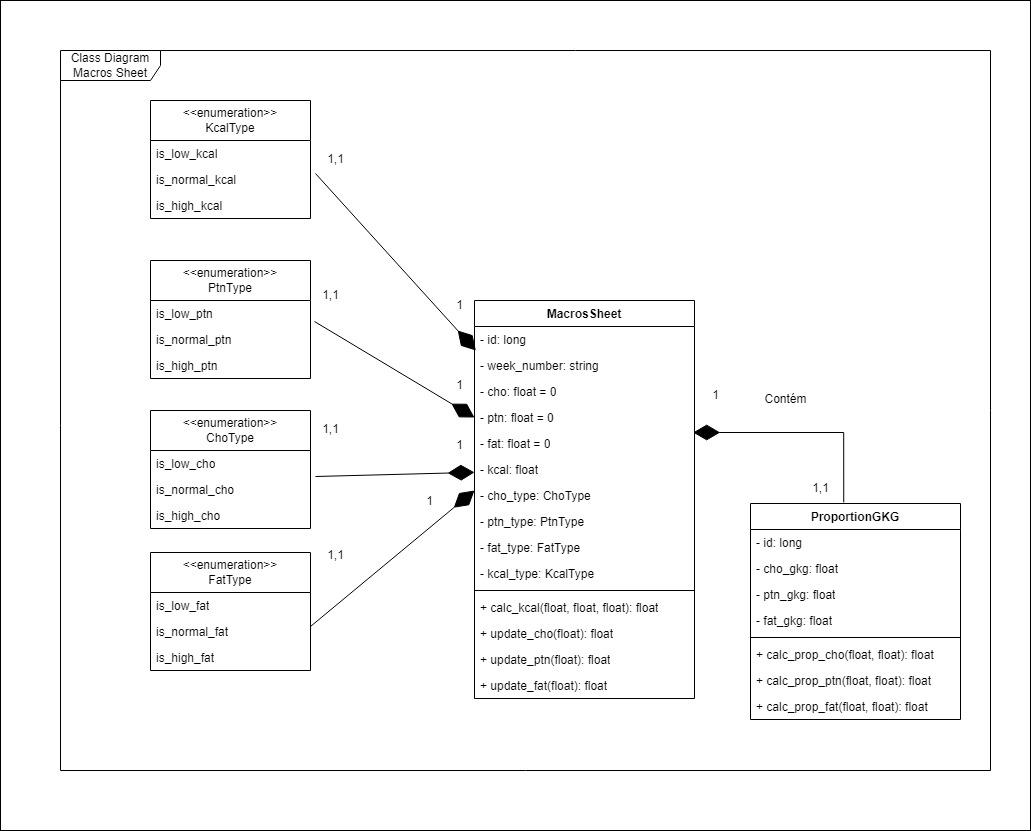

The diagram above was exported from draw.io. Its source (the exported page's mxGraphModel, read from the mxfile embedded in the PNG):
<mxGraphModel dx="1707" dy="1653" grid="1" gridSize="10" guides="1" tooltips="1" connect="1" arrows="1" fold="1" page="1" pageScale="1" pageWidth="827" pageHeight="1169" math="0" shadow="0">
  <root>
    <mxCell id="0" />
    <mxCell id="1" parent="0" />
    <mxCell id="OkJfCcrIMgBTPxgnItpd-1" value="" style="rounded=0;whiteSpace=wrap;html=1;" vertex="1" parent="1">
      <mxGeometry x="-60" y="-150" width="1030" height="830" as="geometry" />
    </mxCell>
    <mxCell id="OkJfCcrIMgBTPxgnItpd-2" value="Class Diagram Macros Sheet" style="shape=umlFrame;whiteSpace=wrap;html=1;pointerEvents=0;width=100;height=30;" vertex="1" parent="1">
      <mxGeometry y="-100" width="930" height="720" as="geometry" />
    </mxCell>
    <mxCell id="RnYS0aOBDRtOpgyLKOvz-1" value="MacrosSheet" style="swimlane;fontStyle=1;align=center;verticalAlign=top;childLayout=stackLayout;horizontal=1;startSize=26;horizontalStack=0;resizeParent=1;resizeParentMax=0;resizeLast=0;collapsible=1;marginBottom=0;whiteSpace=wrap;html=1;" vertex="1" parent="1">
      <mxGeometry x="414" y="150" width="220" height="398" as="geometry" />
    </mxCell>
    <mxCell id="RnYS0aOBDRtOpgyLKOvz-2" value="- id: long" style="text;strokeColor=none;fillColor=none;align=left;verticalAlign=top;spacingLeft=4;spacingRight=4;overflow=hidden;rotatable=0;points=[[0,0.5],[1,0.5]];portConstraint=eastwest;whiteSpace=wrap;html=1;" vertex="1" parent="RnYS0aOBDRtOpgyLKOvz-1">
      <mxGeometry y="26" width="220" height="26" as="geometry" />
    </mxCell>
    <mxCell id="RnYS0aOBDRtOpgyLKOvz-3" value="- week_number: string" style="text;strokeColor=none;fillColor=none;align=left;verticalAlign=top;spacingLeft=4;spacingRight=4;overflow=hidden;rotatable=0;points=[[0,0.5],[1,0.5]];portConstraint=eastwest;whiteSpace=wrap;html=1;" vertex="1" parent="RnYS0aOBDRtOpgyLKOvz-1">
      <mxGeometry y="52" width="220" height="26" as="geometry" />
    </mxCell>
    <mxCell id="RnYS0aOBDRtOpgyLKOvz-4" value="- cho: float = 0" style="text;strokeColor=none;fillColor=none;align=left;verticalAlign=top;spacingLeft=4;spacingRight=4;overflow=hidden;rotatable=0;points=[[0,0.5],[1,0.5]];portConstraint=eastwest;whiteSpace=wrap;html=1;" vertex="1" parent="RnYS0aOBDRtOpgyLKOvz-1">
      <mxGeometry y="78" width="220" height="26" as="geometry" />
    </mxCell>
    <mxCell id="RnYS0aOBDRtOpgyLKOvz-5" value="- ptn: float = 0" style="text;strokeColor=none;fillColor=none;align=left;verticalAlign=top;spacingLeft=4;spacingRight=4;overflow=hidden;rotatable=0;points=[[0,0.5],[1,0.5]];portConstraint=eastwest;whiteSpace=wrap;html=1;" vertex="1" parent="RnYS0aOBDRtOpgyLKOvz-1">
      <mxGeometry y="104" width="220" height="26" as="geometry" />
    </mxCell>
    <mxCell id="RnYS0aOBDRtOpgyLKOvz-6" value="- fat: float = 0" style="text;strokeColor=none;fillColor=none;align=left;verticalAlign=top;spacingLeft=4;spacingRight=4;overflow=hidden;rotatable=0;points=[[0,0.5],[1,0.5]];portConstraint=eastwest;whiteSpace=wrap;html=1;" vertex="1" parent="RnYS0aOBDRtOpgyLKOvz-1">
      <mxGeometry y="130" width="220" height="26" as="geometry" />
    </mxCell>
    <mxCell id="RnYS0aOBDRtOpgyLKOvz-7" value="- kcal: float" style="text;strokeColor=none;fillColor=none;align=left;verticalAlign=top;spacingLeft=4;spacingRight=4;overflow=hidden;rotatable=0;points=[[0,0.5],[1,0.5]];portConstraint=eastwest;whiteSpace=wrap;html=1;" vertex="1" parent="RnYS0aOBDRtOpgyLKOvz-1">
      <mxGeometry y="156" width="220" height="26" as="geometry" />
    </mxCell>
    <mxCell id="OkJfCcrIMgBTPxgnItpd-19" value="- cho_type: ChoType" style="text;strokeColor=none;fillColor=none;align=left;verticalAlign=top;spacingLeft=4;spacingRight=4;overflow=hidden;rotatable=0;points=[[0,0.5],[1,0.5]];portConstraint=eastwest;whiteSpace=wrap;html=1;" vertex="1" parent="RnYS0aOBDRtOpgyLKOvz-1">
      <mxGeometry y="182" width="220" height="26" as="geometry" />
    </mxCell>
    <mxCell id="OkJfCcrIMgBTPxgnItpd-21" value="- ptn_type: PtnType" style="text;strokeColor=none;fillColor=none;align=left;verticalAlign=top;spacingLeft=4;spacingRight=4;overflow=hidden;rotatable=0;points=[[0,0.5],[1,0.5]];portConstraint=eastwest;whiteSpace=wrap;html=1;" vertex="1" parent="RnYS0aOBDRtOpgyLKOvz-1">
      <mxGeometry y="208" width="220" height="26" as="geometry" />
    </mxCell>
    <mxCell id="OkJfCcrIMgBTPxgnItpd-22" value="- fat_type: FatType" style="text;strokeColor=none;fillColor=none;align=left;verticalAlign=top;spacingLeft=4;spacingRight=4;overflow=hidden;rotatable=0;points=[[0,0.5],[1,0.5]];portConstraint=eastwest;whiteSpace=wrap;html=1;" vertex="1" parent="RnYS0aOBDRtOpgyLKOvz-1">
      <mxGeometry y="234" width="220" height="26" as="geometry" />
    </mxCell>
    <mxCell id="OkJfCcrIMgBTPxgnItpd-23" value="- kcal_type: KcalType" style="text;strokeColor=none;fillColor=none;align=left;verticalAlign=top;spacingLeft=4;spacingRight=4;overflow=hidden;rotatable=0;points=[[0,0.5],[1,0.5]];portConstraint=eastwest;whiteSpace=wrap;html=1;" vertex="1" parent="RnYS0aOBDRtOpgyLKOvz-1">
      <mxGeometry y="260" width="220" height="26" as="geometry" />
    </mxCell>
    <mxCell id="RnYS0aOBDRtOpgyLKOvz-8" value="" style="line;strokeWidth=1;fillColor=none;align=left;verticalAlign=middle;spacingTop=-1;spacingLeft=3;spacingRight=3;rotatable=0;labelPosition=right;points=[];portConstraint=eastwest;strokeColor=inherit;" vertex="1" parent="RnYS0aOBDRtOpgyLKOvz-1">
      <mxGeometry y="286" width="220" height="8" as="geometry" />
    </mxCell>
    <mxCell id="RnYS0aOBDRtOpgyLKOvz-9" value="+ calc_kcal(float, float, float): float" style="text;strokeColor=none;fillColor=none;align=left;verticalAlign=top;spacingLeft=4;spacingRight=4;overflow=hidden;rotatable=0;points=[[0,0.5],[1,0.5]];portConstraint=eastwest;whiteSpace=wrap;html=1;" vertex="1" parent="RnYS0aOBDRtOpgyLKOvz-1">
      <mxGeometry y="294" width="220" height="26" as="geometry" />
    </mxCell>
    <mxCell id="OkJfCcrIMgBTPxgnItpd-24" value="+ update_cho(float): float&lt;br&gt;&lt;br&gt;" style="text;strokeColor=none;fillColor=none;align=left;verticalAlign=top;spacingLeft=4;spacingRight=4;overflow=hidden;rotatable=0;points=[[0,0.5],[1,0.5]];portConstraint=eastwest;whiteSpace=wrap;html=1;" vertex="1" parent="RnYS0aOBDRtOpgyLKOvz-1">
      <mxGeometry y="320" width="220" height="26" as="geometry" />
    </mxCell>
    <mxCell id="OkJfCcrIMgBTPxgnItpd-25" value="+ update_ptn(float): float" style="text;strokeColor=none;fillColor=none;align=left;verticalAlign=top;spacingLeft=4;spacingRight=4;overflow=hidden;rotatable=0;points=[[0,0.5],[1,0.5]];portConstraint=eastwest;whiteSpace=wrap;html=1;" vertex="1" parent="RnYS0aOBDRtOpgyLKOvz-1">
      <mxGeometry y="346" width="220" height="26" as="geometry" />
    </mxCell>
    <mxCell id="OkJfCcrIMgBTPxgnItpd-26" value="+ update_fat(float): float" style="text;strokeColor=none;fillColor=none;align=left;verticalAlign=top;spacingLeft=4;spacingRight=4;overflow=hidden;rotatable=0;points=[[0,0.5],[1,0.5]];portConstraint=eastwest;whiteSpace=wrap;html=1;" vertex="1" parent="RnYS0aOBDRtOpgyLKOvz-1">
      <mxGeometry y="372" width="220" height="26" as="geometry" />
    </mxCell>
    <mxCell id="RnYS0aOBDRtOpgyLKOvz-10" value="ProportionGKG" style="swimlane;fontStyle=1;align=center;verticalAlign=top;childLayout=stackLayout;horizontal=1;startSize=26;horizontalStack=0;resizeParent=1;resizeParentMax=0;resizeLast=0;collapsible=1;marginBottom=0;whiteSpace=wrap;html=1;" vertex="1" parent="1">
      <mxGeometry x="690" y="353" width="210" height="216" as="geometry" />
    </mxCell>
    <mxCell id="RnYS0aOBDRtOpgyLKOvz-11" value="- id: long" style="text;strokeColor=none;fillColor=none;align=left;verticalAlign=top;spacingLeft=4;spacingRight=4;overflow=hidden;rotatable=0;points=[[0,0.5],[1,0.5]];portConstraint=eastwest;whiteSpace=wrap;html=1;" vertex="1" parent="RnYS0aOBDRtOpgyLKOvz-10">
      <mxGeometry y="26" width="210" height="26" as="geometry" />
    </mxCell>
    <mxCell id="RnYS0aOBDRtOpgyLKOvz-12" value="- cho_gkg: float" style="text;strokeColor=none;fillColor=none;align=left;verticalAlign=top;spacingLeft=4;spacingRight=4;overflow=hidden;rotatable=0;points=[[0,0.5],[1,0.5]];portConstraint=eastwest;whiteSpace=wrap;html=1;" vertex="1" parent="RnYS0aOBDRtOpgyLKOvz-10">
      <mxGeometry y="52" width="210" height="26" as="geometry" />
    </mxCell>
    <mxCell id="RnYS0aOBDRtOpgyLKOvz-13" value="- ptn_gkg: float" style="text;strokeColor=none;fillColor=none;align=left;verticalAlign=top;spacingLeft=4;spacingRight=4;overflow=hidden;rotatable=0;points=[[0,0.5],[1,0.5]];portConstraint=eastwest;whiteSpace=wrap;html=1;" vertex="1" parent="RnYS0aOBDRtOpgyLKOvz-10">
      <mxGeometry y="78" width="210" height="26" as="geometry" />
    </mxCell>
    <mxCell id="RnYS0aOBDRtOpgyLKOvz-14" value="- fat_gkg: float" style="text;strokeColor=none;fillColor=none;align=left;verticalAlign=top;spacingLeft=4;spacingRight=4;overflow=hidden;rotatable=0;points=[[0,0.5],[1,0.5]];portConstraint=eastwest;whiteSpace=wrap;html=1;" vertex="1" parent="RnYS0aOBDRtOpgyLKOvz-10">
      <mxGeometry y="104" width="210" height="26" as="geometry" />
    </mxCell>
    <mxCell id="RnYS0aOBDRtOpgyLKOvz-16" value="" style="line;strokeWidth=1;fillColor=none;align=left;verticalAlign=middle;spacingTop=-1;spacingLeft=3;spacingRight=3;rotatable=0;labelPosition=right;points=[];portConstraint=eastwest;strokeColor=inherit;" vertex="1" parent="RnYS0aOBDRtOpgyLKOvz-10">
      <mxGeometry y="130" width="210" height="8" as="geometry" />
    </mxCell>
    <mxCell id="RnYS0aOBDRtOpgyLKOvz-17" value="+ calc_prop_cho(float, float): float" style="text;strokeColor=none;fillColor=none;align=left;verticalAlign=top;spacingLeft=4;spacingRight=4;overflow=hidden;rotatable=0;points=[[0,0.5],[1,0.5]];portConstraint=eastwest;whiteSpace=wrap;html=1;" vertex="1" parent="RnYS0aOBDRtOpgyLKOvz-10">
      <mxGeometry y="138" width="210" height="26" as="geometry" />
    </mxCell>
    <mxCell id="OkJfCcrIMgBTPxgnItpd-27" value="+ calc_prop_ptn(float, float): float" style="text;strokeColor=none;fillColor=none;align=left;verticalAlign=top;spacingLeft=4;spacingRight=4;overflow=hidden;rotatable=0;points=[[0,0.5],[1,0.5]];portConstraint=eastwest;whiteSpace=wrap;html=1;" vertex="1" parent="RnYS0aOBDRtOpgyLKOvz-10">
      <mxGeometry y="164" width="210" height="26" as="geometry" />
    </mxCell>
    <mxCell id="OkJfCcrIMgBTPxgnItpd-28" value="+ calc_prop_fat(float, float): float" style="text;strokeColor=none;fillColor=none;align=left;verticalAlign=top;spacingLeft=4;spacingRight=4;overflow=hidden;rotatable=0;points=[[0,0.5],[1,0.5]];portConstraint=eastwest;whiteSpace=wrap;html=1;" vertex="1" parent="RnYS0aOBDRtOpgyLKOvz-10">
      <mxGeometry y="190" width="210" height="26" as="geometry" />
    </mxCell>
    <mxCell id="RnYS0aOBDRtOpgyLKOvz-18" value="1,1" style="text;html=1;align=center;verticalAlign=middle;resizable=0;points=[];autosize=1;strokeColor=none;fillColor=none;" vertex="1" parent="1">
      <mxGeometry x="740" y="323" width="40" height="30" as="geometry" />
    </mxCell>
    <mxCell id="RnYS0aOBDRtOpgyLKOvz-19" value="1" style="text;html=1;align=center;verticalAlign=middle;resizable=0;points=[];autosize=1;strokeColor=none;fillColor=none;" vertex="1" parent="1">
      <mxGeometry x="640" y="230" width="30" height="30" as="geometry" />
    </mxCell>
    <mxCell id="RnYS0aOBDRtOpgyLKOvz-20" value="Contém" style="text;html=1;align=center;verticalAlign=middle;resizable=0;points=[];autosize=1;strokeColor=none;fillColor=none;" vertex="1" parent="1">
      <mxGeometry x="690" y="234" width="70" height="30" as="geometry" />
    </mxCell>
    <mxCell id="RnYS0aOBDRtOpgyLKOvz-23" value="&amp;lt;&amp;lt;enumeration&amp;gt;&amp;gt;&lt;br&gt;KcalType" style="swimlane;fontStyle=0;childLayout=stackLayout;horizontal=1;startSize=40;fillColor=none;horizontalStack=0;resizeParent=1;resizeParentMax=0;resizeLast=0;collapsible=1;marginBottom=0;whiteSpace=wrap;html=1;" vertex="1" parent="1">
      <mxGeometry x="90" y="-50" width="160" height="118" as="geometry" />
    </mxCell>
    <mxCell id="RnYS0aOBDRtOpgyLKOvz-24" value="is_low_kcal" style="text;strokeColor=none;fillColor=none;align=left;verticalAlign=top;spacingLeft=4;spacingRight=4;overflow=hidden;rotatable=0;points=[[0,0.5],[1,0.5]];portConstraint=eastwest;whiteSpace=wrap;html=1;" vertex="1" parent="RnYS0aOBDRtOpgyLKOvz-23">
      <mxGeometry y="40" width="160" height="26" as="geometry" />
    </mxCell>
    <mxCell id="RnYS0aOBDRtOpgyLKOvz-27" value="is_normal_kcal" style="text;strokeColor=none;fillColor=none;align=left;verticalAlign=top;spacingLeft=4;spacingRight=4;overflow=hidden;rotatable=0;points=[[0,0.5],[1,0.5]];portConstraint=eastwest;whiteSpace=wrap;html=1;" vertex="1" parent="RnYS0aOBDRtOpgyLKOvz-23">
      <mxGeometry y="66" width="160" height="26" as="geometry" />
    </mxCell>
    <mxCell id="RnYS0aOBDRtOpgyLKOvz-25" value="is_high_kcal" style="text;strokeColor=none;fillColor=none;align=left;verticalAlign=top;spacingLeft=4;spacingRight=4;overflow=hidden;rotatable=0;points=[[0,0.5],[1,0.5]];portConstraint=eastwest;whiteSpace=wrap;html=1;" vertex="1" parent="RnYS0aOBDRtOpgyLKOvz-23">
      <mxGeometry y="92" width="160" height="26" as="geometry" />
    </mxCell>
    <mxCell id="RnYS0aOBDRtOpgyLKOvz-28" value="&amp;lt;&amp;lt;enumeration&amp;gt;&amp;gt;&lt;br&gt;PtnType" style="swimlane;fontStyle=0;childLayout=stackLayout;horizontal=1;startSize=40;fillColor=none;horizontalStack=0;resizeParent=1;resizeParentMax=0;resizeLast=0;collapsible=1;marginBottom=0;whiteSpace=wrap;html=1;" vertex="1" parent="1">
      <mxGeometry x="90" y="110" width="160" height="118" as="geometry" />
    </mxCell>
    <mxCell id="RnYS0aOBDRtOpgyLKOvz-29" value="is_low_ptn" style="text;strokeColor=none;fillColor=none;align=left;verticalAlign=top;spacingLeft=4;spacingRight=4;overflow=hidden;rotatable=0;points=[[0,0.5],[1,0.5]];portConstraint=eastwest;whiteSpace=wrap;html=1;" vertex="1" parent="RnYS0aOBDRtOpgyLKOvz-28">
      <mxGeometry y="40" width="160" height="26" as="geometry" />
    </mxCell>
    <mxCell id="RnYS0aOBDRtOpgyLKOvz-30" value="is_normal_ptn" style="text;strokeColor=none;fillColor=none;align=left;verticalAlign=top;spacingLeft=4;spacingRight=4;overflow=hidden;rotatable=0;points=[[0,0.5],[1,0.5]];portConstraint=eastwest;whiteSpace=wrap;html=1;" vertex="1" parent="RnYS0aOBDRtOpgyLKOvz-28">
      <mxGeometry y="66" width="160" height="26" as="geometry" />
    </mxCell>
    <mxCell id="RnYS0aOBDRtOpgyLKOvz-31" value="is_high_ptn" style="text;strokeColor=none;fillColor=none;align=left;verticalAlign=top;spacingLeft=4;spacingRight=4;overflow=hidden;rotatable=0;points=[[0,0.5],[1,0.5]];portConstraint=eastwest;whiteSpace=wrap;html=1;" vertex="1" parent="RnYS0aOBDRtOpgyLKOvz-28">
      <mxGeometry y="92" width="160" height="26" as="geometry" />
    </mxCell>
    <mxCell id="RnYS0aOBDRtOpgyLKOvz-32" value="&amp;lt;&amp;lt;enumeration&amp;gt;&amp;gt;&lt;br&gt;ChoType" style="swimlane;fontStyle=0;childLayout=stackLayout;horizontal=1;startSize=40;fillColor=none;horizontalStack=0;resizeParent=1;resizeParentMax=0;resizeLast=0;collapsible=1;marginBottom=0;whiteSpace=wrap;html=1;" vertex="1" parent="1">
      <mxGeometry x="90" y="260" width="160" height="118" as="geometry" />
    </mxCell>
    <mxCell id="RnYS0aOBDRtOpgyLKOvz-33" value="is_low_cho" style="text;strokeColor=none;fillColor=none;align=left;verticalAlign=top;spacingLeft=4;spacingRight=4;overflow=hidden;rotatable=0;points=[[0,0.5],[1,0.5]];portConstraint=eastwest;whiteSpace=wrap;html=1;" vertex="1" parent="RnYS0aOBDRtOpgyLKOvz-32">
      <mxGeometry y="40" width="160" height="26" as="geometry" />
    </mxCell>
    <mxCell id="RnYS0aOBDRtOpgyLKOvz-34" value="is_normal_cho" style="text;strokeColor=none;fillColor=none;align=left;verticalAlign=top;spacingLeft=4;spacingRight=4;overflow=hidden;rotatable=0;points=[[0,0.5],[1,0.5]];portConstraint=eastwest;whiteSpace=wrap;html=1;" vertex="1" parent="RnYS0aOBDRtOpgyLKOvz-32">
      <mxGeometry y="66" width="160" height="26" as="geometry" />
    </mxCell>
    <mxCell id="RnYS0aOBDRtOpgyLKOvz-35" value="is_high_cho" style="text;strokeColor=none;fillColor=none;align=left;verticalAlign=top;spacingLeft=4;spacingRight=4;overflow=hidden;rotatable=0;points=[[0,0.5],[1,0.5]];portConstraint=eastwest;whiteSpace=wrap;html=1;" vertex="1" parent="RnYS0aOBDRtOpgyLKOvz-32">
      <mxGeometry y="92" width="160" height="26" as="geometry" />
    </mxCell>
    <mxCell id="RnYS0aOBDRtOpgyLKOvz-36" value="&amp;lt;&amp;lt;enumeration&amp;gt;&amp;gt;&lt;br&gt;FatType" style="swimlane;fontStyle=0;childLayout=stackLayout;horizontal=1;startSize=40;fillColor=none;horizontalStack=0;resizeParent=1;resizeParentMax=0;resizeLast=0;collapsible=1;marginBottom=0;whiteSpace=wrap;html=1;" vertex="1" parent="1">
      <mxGeometry x="90" y="402" width="160" height="118" as="geometry" />
    </mxCell>
    <mxCell id="RnYS0aOBDRtOpgyLKOvz-37" value="is_low_fat" style="text;strokeColor=none;fillColor=none;align=left;verticalAlign=top;spacingLeft=4;spacingRight=4;overflow=hidden;rotatable=0;points=[[0,0.5],[1,0.5]];portConstraint=eastwest;whiteSpace=wrap;html=1;" vertex="1" parent="RnYS0aOBDRtOpgyLKOvz-36">
      <mxGeometry y="40" width="160" height="26" as="geometry" />
    </mxCell>
    <mxCell id="RnYS0aOBDRtOpgyLKOvz-38" value="is_normal_fat" style="text;strokeColor=none;fillColor=none;align=left;verticalAlign=top;spacingLeft=4;spacingRight=4;overflow=hidden;rotatable=0;points=[[0,0.5],[1,0.5]];portConstraint=eastwest;whiteSpace=wrap;html=1;" vertex="1" parent="RnYS0aOBDRtOpgyLKOvz-36">
      <mxGeometry y="66" width="160" height="26" as="geometry" />
    </mxCell>
    <mxCell id="RnYS0aOBDRtOpgyLKOvz-39" value="is_high_fat" style="text;strokeColor=none;fillColor=none;align=left;verticalAlign=top;spacingLeft=4;spacingRight=4;overflow=hidden;rotatable=0;points=[[0,0.5],[1,0.5]];portConstraint=eastwest;whiteSpace=wrap;html=1;" vertex="1" parent="RnYS0aOBDRtOpgyLKOvz-36">
      <mxGeometry y="92" width="160" height="26" as="geometry" />
    </mxCell>
    <mxCell id="OkJfCcrIMgBTPxgnItpd-4" value="" style="endArrow=diamondThin;endFill=1;endSize=24;html=1;rounded=0;exitX=1;exitY=0.5;exitDx=0;exitDy=0;entryX=0;entryY=0.5;entryDx=0;entryDy=0;" edge="1" parent="1">
      <mxGeometry width="160" relative="1" as="geometry">
        <mxPoint x="250" y="476" as="sourcePoint" />
        <mxPoint x="414" y="340" as="targetPoint" />
      </mxGeometry>
    </mxCell>
    <mxCell id="OkJfCcrIMgBTPxgnItpd-5" value="" style="endArrow=diamondThin;endFill=1;endSize=24;html=1;rounded=0;exitX=1.031;exitY=0;exitDx=0;exitDy=0;exitPerimeter=0;" edge="1" parent="1" source="RnYS0aOBDRtOpgyLKOvz-34" target="RnYS0aOBDRtOpgyLKOvz-7">
      <mxGeometry width="160" relative="1" as="geometry">
        <mxPoint x="270" y="356" as="sourcePoint" />
        <mxPoint x="434" y="220" as="targetPoint" />
      </mxGeometry>
    </mxCell>
    <mxCell id="OkJfCcrIMgBTPxgnItpd-6" value="" style="endArrow=diamondThin;endFill=1;endSize=24;html=1;rounded=0;exitX=0.444;exitY=-0.005;exitDx=0;exitDy=0;entryX=0.994;entryY=0.077;entryDx=0;entryDy=0;exitPerimeter=0;entryPerimeter=0;edgeStyle=orthogonalEdgeStyle;" edge="1" parent="1" source="RnYS0aOBDRtOpgyLKOvz-10" target="RnYS0aOBDRtOpgyLKOvz-6">
      <mxGeometry width="160" relative="1" as="geometry">
        <mxPoint x="460" y="402" as="sourcePoint" />
        <mxPoint x="624" y="266" as="targetPoint" />
      </mxGeometry>
    </mxCell>
    <mxCell id="OkJfCcrIMgBTPxgnItpd-7" value="" style="endArrow=diamondThin;endFill=1;endSize=24;html=1;rounded=0;exitX=1.025;exitY=0.808;exitDx=0;exitDy=0;exitPerimeter=0;entryX=0;entryY=0.5;entryDx=0;entryDy=0;" edge="1" parent="1" source="RnYS0aOBDRtOpgyLKOvz-29" target="RnYS0aOBDRtOpgyLKOvz-5">
      <mxGeometry width="160" relative="1" as="geometry">
        <mxPoint x="270" y="171.5" as="sourcePoint" />
        <mxPoint x="429" y="166.5" as="targetPoint" />
      </mxGeometry>
    </mxCell>
    <mxCell id="OkJfCcrIMgBTPxgnItpd-8" value="" style="endArrow=diamondThin;endFill=1;endSize=24;html=1;rounded=0;exitX=1.031;exitY=0.269;exitDx=0;exitDy=0;exitPerimeter=0;entryX=0.006;entryY=0.923;entryDx=0;entryDy=0;entryPerimeter=0;" edge="1" parent="1" source="RnYS0aOBDRtOpgyLKOvz-27" target="RnYS0aOBDRtOpgyLKOvz-2">
      <mxGeometry width="160" relative="1" as="geometry">
        <mxPoint x="275" y="25" as="sourcePoint" />
        <mxPoint x="434" y="20" as="targetPoint" />
      </mxGeometry>
    </mxCell>
    <mxCell id="OkJfCcrIMgBTPxgnItpd-9" value="1" style="text;html=1;align=center;verticalAlign=middle;resizable=0;points=[];autosize=1;strokeColor=none;fillColor=none;" vertex="1" parent="1">
      <mxGeometry x="384" y="140" width="30" height="30" as="geometry" />
    </mxCell>
    <mxCell id="OkJfCcrIMgBTPxgnItpd-10" value="1" style="text;html=1;align=center;verticalAlign=middle;resizable=0;points=[];autosize=1;strokeColor=none;fillColor=none;" vertex="1" parent="1">
      <mxGeometry x="384" y="220" width="30" height="30" as="geometry" />
    </mxCell>
    <mxCell id="OkJfCcrIMgBTPxgnItpd-11" value="1" style="text;html=1;align=center;verticalAlign=middle;resizable=0;points=[];autosize=1;strokeColor=none;fillColor=none;" vertex="1" parent="1">
      <mxGeometry x="384" y="280" width="30" height="30" as="geometry" />
    </mxCell>
    <mxCell id="OkJfCcrIMgBTPxgnItpd-12" value="1" style="text;html=1;align=center;verticalAlign=middle;resizable=0;points=[];autosize=1;strokeColor=none;fillColor=none;" vertex="1" parent="1">
      <mxGeometry x="354" y="336" width="30" height="30" as="geometry" />
    </mxCell>
    <mxCell id="OkJfCcrIMgBTPxgnItpd-13" value="1,1" style="text;html=1;align=center;verticalAlign=middle;resizable=0;points=[];autosize=1;strokeColor=none;fillColor=none;" vertex="1" parent="1">
      <mxGeometry x="255" y="-6" width="40" height="30" as="geometry" />
    </mxCell>
    <mxCell id="OkJfCcrIMgBTPxgnItpd-14" value="1,1" style="text;html=1;align=center;verticalAlign=middle;resizable=0;points=[];autosize=1;strokeColor=none;fillColor=none;" vertex="1" parent="1">
      <mxGeometry x="250" y="130" width="40" height="30" as="geometry" />
    </mxCell>
    <mxCell id="OkJfCcrIMgBTPxgnItpd-15" value="1,1" style="text;html=1;align=center;verticalAlign=middle;resizable=0;points=[];autosize=1;strokeColor=none;fillColor=none;" vertex="1" parent="1">
      <mxGeometry x="250" y="264" width="40" height="30" as="geometry" />
    </mxCell>
    <mxCell id="OkJfCcrIMgBTPxgnItpd-16" value="1,1" style="text;html=1;align=center;verticalAlign=middle;resizable=0;points=[];autosize=1;strokeColor=none;fillColor=none;" vertex="1" parent="1">
      <mxGeometry x="255" y="390" width="40" height="30" as="geometry" />
    </mxCell>
  </root>
</mxGraphModel>